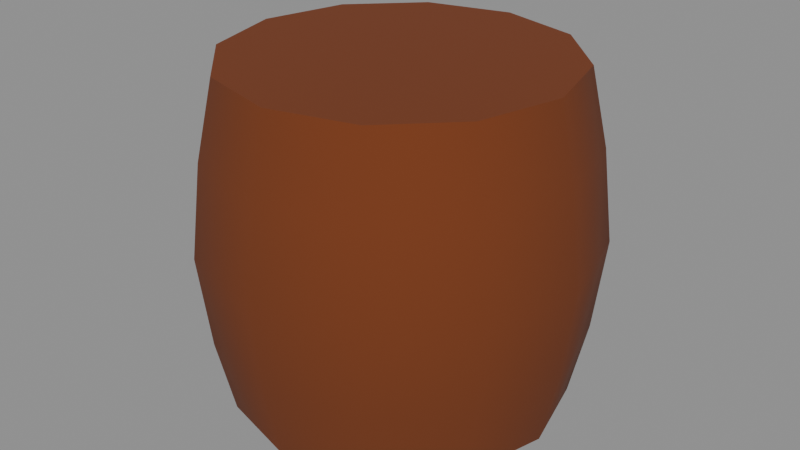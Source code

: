 # Source: barrel.blend  (saved by Blender 5.2.44; exported with 4.5.12 LTS)
import bpy
from mathutils import Matrix  # noqa: F401  (used for matrix-valued properties, if any)

bpy.ops.wm.read_factory_settings(use_empty=True)
scene = bpy.context.scene
scene.name = 'TempExportScene.001'

# ---- collections
col_barrel = bpy.data.collections.new('Barrel'); scene.collection.children.link(col_barrel)

# ---- materials (node trees are filled in below, after node groups)
mat_wood = bpy.data.materials.new('Wood')

# ---- node groups
ng_smooth_by_angle = bpy.data.node_groups.new('Smooth by Angle', 'GeometryNodeTree')
_s = ng_smooth_by_angle.interface.new_socket(name='Mesh', in_out='OUTPUT', socket_type='NodeSocketGeometry')
_s = ng_smooth_by_angle.interface.new_socket(name='Mesh', in_out='INPUT', socket_type='NodeSocketGeometry')
_s = ng_smooth_by_angle.interface.new_socket(name='Angle', in_out='INPUT', socket_type='NodeSocketFloat')
_s.subtype = 'ANGLE'
_s.default_value = 0.5236
_s.min_value = 0.0
_s.max_value = 3.142
_s.description = 'Maximum face angle for smooth edges'
_s = ng_smooth_by_angle.interface.new_socket(name='Ignore Sharpness', in_out='INPUT', socket_type='NodeSocketBool')
_s.force_non_field = True
ng_smooth_by_angle.is_modifier = True
_N = ng_smooth_by_angle.nodes; _L = ng_smooth_by_angle.links
n0 = _N.new('GeometryNodeSetShadeSmooth'); n0.name = 'Set Shade Smooth'; n0.location = (120, -80)
n0.domain = 'EDGE'
n1 = _N.new('GeometryNodeSetShadeSmooth'); n1.name = 'Set Shade Smooth.001'; n1.location = (300, -80)
n2 = _N.new('NodeGroupOutput'); n2.name = 'Group Output'; n2.location = (480, -80)
n3 = _N.new('GeometryNodeInputMeshEdgeAngle'); n3.name = 'Edge Angle'; n3.location = (-440, -240)
n4 = _N.new('NodeGroupInput'); n4.name = 'Group Input'; n4.location = (-80, -80)
n5 = _N.new('GeometryNodeInputEdgeSmooth'); n5.name = 'Is Edge Smooth'; n5.location = (-260, -120)
n6 = _N.new('GeometryNodeInputShadeSmooth'); n6.name = 'Is Shade Smooth'; n6.location = (-440, -397)
n7 = _N.new('FunctionNodeCompare'); n7.name = 'Compare'; n7.location = (-260, -260)
n7.operation = 'LESS_EQUAL'
n8 = _N.new('FunctionNodeBooleanMath'); n8.name = 'Boolean Math.001'; n8.location = (-80, -260)
n9 = _N.new('NodeGroupInput'); n9.name = 'Group Input.001'; n9.location = (-440, -329)
n10 = _N.new('NodeGroupInput'); n10.name = 'Group Input.002'; n10.location = (-259, -189)
n11 = _N.new('FunctionNodeBooleanMath'); n11.name = 'Boolean Math'; n11.location = (-80, -149)
n11.operation = 'OR'
n12 = _N.new('FunctionNodeBooleanMath'); n12.name = 'Boolean Math.002'; n12.location = (-260, -380)
n12.operation = 'OR'
n13 = _N.new('NodeGroupInput'); n13.name = 'Group Input.003'; n13.location = (-440, -460)
_L.new(n3.outputs[0], n7.inputs[0])
_L.new(n1.outputs[0], n2.inputs[0])
_L.new(n9.outputs[1], n7.inputs[1])
_L.new(n7.outputs[0], n8.inputs[0])
_L.new(n4.outputs[0], n0.inputs[0])
_L.new(n0.outputs[0], n1.inputs[0])
_L.new(n8.outputs[0], n0.inputs[2])
_L.new(n10.outputs[2], n11.inputs[1])
_L.new(n5.outputs[0], n11.inputs[0])
_L.new(n11.outputs[0], n0.inputs[1])
_L.new(n13.outputs[2], n12.inputs[1])
_L.new(n6.outputs[0], n12.inputs[0])
_L.new(n12.outputs[0], n8.inputs[1])
n2.is_active_output = True

# ---- material node trees
mat_wood.use_nodes = True; mat_wood.node_tree.nodes.clear()
_N = mat_wood.node_tree.nodes; _L = mat_wood.node_tree.links
n0 = _N.new('ShaderNodeBsdfPrincipled'); n0.name = 'Principled BSDF'; n0.location = (-200, 100)
n0.inputs[0].default_value = (0.1701, 0.03809, 0.007425, 1.0)
n0.inputs[2].default_value = 1.0
n0.inputs[10].default_value = 0.005
n1 = _N.new('ShaderNodeOutputMaterial'); n1.name = 'Material Output'; n1.location = (200, 100)
_L.new(n0.outputs[0], n1.inputs[0])
n1.is_active_output = True

# ---- meshes
me_cylinder_005 = bpy.data.meshes.new('Cylinder.005')
me_cylinder_005.from_pydata([(-7.025e-08, 0.5092, -0.001752), (-7.025e-08, 0.5092, 1.017), (0.2546, 0.441, -0.001752), (0.2546, 0.441, 1.017), (0.441, 0.2546, -0.001752), (0.441, 0.2546, 1.017), (0.5092, 1.756e-08, -0.001752), (0.5092, 1.756e-08, 1.017), (0.441, -0.2546, -0.001752), (0.441, -0.2546, 1.017), (0.2546, -0.441, -0.001752), (0.2546, -0.441, 1.017), (-7.025e-08, -0.5092, -0.001752), (-7.025e-08, -0.5092, 1.017), (-0.2546, -0.441, -0.001752), (-0.2546, -0.441, 1.017), (-0.441, -0.2546, -0.001752), (-0.441, -0.2546, 1.017), (-0.5092, 1.756e-08, -0.001752), (-0.5092, 1.756e-08, 1.017), (-0.441, 0.2546, -0.001752), (-0.441, 0.2546, 1.017), (-0.2546, 0.441, -0.001752), (-0.2546, 0.441, 1.017), (-4.571e-07, 0.5599, 0.2275), (-7.095e-07, 0.593, 0.5075), (-4.571e-07, 0.5599, 0.7874), (0.28, 0.4849, 0.7874), (0.2965, 0.5136, 0.5075), (0.28, 0.4849, 0.2275), (0.4849, 0.28, 0.7874), (0.5135, 0.2965, 0.5075), (0.4849, 0.28, 0.2275), (0.5599, 1.143e-07, 0.7874), (0.593, 1.774e-07, 0.5075), (0.5599, 1.143e-07, 0.2275), (0.4849, -0.28, 0.7874), (0.5135, -0.2965, 0.5075), (0.4849, -0.28, 0.2275), (0.28, -0.4849, 0.7874), (0.2965, -0.5136, 0.5075), (0.28, -0.4849, 0.2275), (-4.571e-07, -0.5599, 0.7874), (-7.095e-07, -0.593, 0.5075), (-4.571e-07, -0.5599, 0.2275), (-0.28, -0.4849, 0.7874), (-0.2965, -0.5136, 0.5075), (-0.28, -0.4849, 0.2275), (-0.4849, -0.28, 0.7874), (-0.5136, -0.2965, 0.5075), (-0.4849, -0.28, 0.2275), (-0.5599, 1.143e-07, 0.7874), (-0.593, 1.774e-07, 0.5075), (-0.5599, 1.143e-07, 0.2275), (-0.4849, 0.28, 0.7874), (-0.5136, 0.2965, 0.5075), (-0.4849, 0.28, 0.2275), (-0.28, 0.4849, 0.7874), (-0.2965, 0.5136, 0.5075), (-0.28, 0.4849, 0.2275)], [], [(26, 1, 3, 27), (27, 3, 5, 30), (30, 5, 7, 33), (33, 7, 9, 36), (36, 9, 11, 39), (39, 11, 13, 42), (42, 13, 15, 45), (45, 15, 17, 48), (48, 17, 19, 51), (51, 19, 21, 54), (3, 1, 23, 21, 19, 17, 15, 13, 11, 9, 7, 5), (54, 21, 23, 57), (57, 23, 1, 26), (0, 2, 4, 6, 8, 10, 12, 14, 16, 18, 20, 22), (22, 59, 24, 0), (59, 58, 25, 24), (58, 57, 26, 25), (20, 56, 59, 22), (56, 55, 58, 59), (55, 54, 57, 58), (18, 53, 56, 20), (53, 52, 55, 56), (52, 51, 54, 55), (16, 50, 53, 18), (50, 49, 52, 53), (49, 48, 51, 52), (14, 47, 50, 16), (47, 46, 49, 50), (46, 45, 48, 49), (12, 44, 47, 14), (44, 43, 46, 47), (43, 42, 45, 46), (10, 41, 44, 12), (41, 40, 43, 44), (40, 39, 42, 43), (8, 38, 41, 10), (38, 37, 40, 41), (37, 36, 39, 40), (6, 35, 38, 8), (35, 34, 37, 38), (34, 33, 36, 37), (4, 32, 35, 6), (32, 31, 34, 35), (31, 30, 33, 34), (2, 29, 32, 4), (29, 28, 31, 32), (28, 27, 30, 31), (0, 24, 29, 2), (24, 25, 28, 29), (25, 26, 27, 28)])
me_cylinder_005.polygons.foreach_set('use_smooth', [True] * 50)
_uv = me_cylinder_005.uv_layers.new(name='UVMap')
_uv.uv.foreach_set('vector', [1.0, 0.875, 1.0, 1.0, 0.9167, 1.0, 0.9167, 0.875, 0.9167, 0.875, 0.9167, 1.0, 0.8333, 1.0, 0.8333, 0.875, 0.8333, 0.875, 0.8333, 1.0, 0.75, 1.0, 0.75, 0.875, 0.75, 0.875, 0.75, 1.0, 0.6667, 1.0, 0.6667, 0.875, 0.6667, 0.875, 0.6667, 1.0, 0.5833, 1.0, 0.5833, 0.875, 0.5833, 0.875, 0.5833, 1.0, 0.5, 1.0, 0.5, 0.875, 0.5, 0.875, 0.5, 1.0, 0.4167, 1.0, 0.4167, 0.875, 0.4167, 0.875, 0.4167, 1.0, 0.3333, 1.0, 0.3333, 0.875, 0.3333, 0.875, 0.3333, 1.0, 0.25, 1.0, 0.25, 0.875, 0.25, 0.875, 0.25, 1.0, 0.1667, 1.0, 0.1667, 0.875, 0.37, 0.4578, 0.25, 0.49, 0.13, 0.4578, 0.04215, 0.37, 0.01, 0.25, 0.04215, 0.13, 0.13, 0.04215, 0.25, 0.01, 0.37, 0.04215, 0.4578, 0.13, 0.49, 0.25, 0.4578, 0.37, 0.1667, 0.875, 0.1667, 1.0, 0.08333, 1.0, 0.08333, 0.875, 0.08333, 0.875, 0.08333, 1.0, 7.451e-08, 1.0, 7.451e-08, 0.875, 0.75, 0.49, 0.87, 0.4578, 0.9578, 0.37, 0.99, 0.25, 0.9578, 0.13, 0.87, 0.04215, 0.75, 0.01, 0.63, 0.04215, 0.5422, 0.13, 0.51, 0.25, 0.5422, 0.37, 0.63, 0.4578, 0.08333, 0.5, 0.08333, 0.625, 7.451e-08, 0.625, 7.451e-08, 0.5, 0.08333, 0.625, 0.08333, 0.75, 7.451e-08, 0.75, 7.451e-08, 0.625, 0.08333, 0.75, 0.08333, 0.875, 7.451e-08, 0.875, 7.451e-08, 0.75, 0.1667, 0.5, 0.1667, 0.625, 0.08333, 0.625, 0.08333, 0.5, 0.1667, 0.625, 0.1667, 0.75, 0.08333, 0.75, 0.08333, 0.625, 0.1667, 0.75, 0.1667, 0.875, 0.08333, 0.875, 0.08333, 0.75, 0.25, 0.5, 0.25, 0.625, 0.1667, 0.625, 0.1667, 0.5, 0.25, 0.625, 0.25, 0.75, 0.1667, 0.75, 0.1667, 0.625, 0.25, 0.75, 0.25, 0.875, 0.1667, 0.875, 0.1667, 0.75, 0.3333, 0.5, 0.3333, 0.625, 0.25, 0.625, 0.25, 0.5, 0.3333, 0.625, 0.3333, 0.75, 0.25, 0.75, 0.25, 0.625, 0.3333, 0.75, 0.3333, 0.875, 0.25, 0.875, 0.25, 0.75, 0.4167, 0.5, 0.4167, 0.625, 0.3333, 0.625, 0.3333, 0.5, 0.4167, 0.625, 0.4167, 0.75, 0.3333, 0.75, 0.3333, 0.625, 0.4167, 0.75, 0.4167, 0.875, 0.3333, 0.875, 0.3333, 0.75, 0.5, 0.5, 0.5, 0.625, 0.4167, 0.625, 0.4167, 0.5, 0.5, 0.625, 0.5, 0.75, 0.4167, 0.75, 0.4167, 0.625, 0.5, 0.75, 0.5, 0.875, 0.4167, 0.875, 0.4167, 0.75, 0.5833, 0.5, 0.5833, 0.625, 0.5, 0.625, 0.5, 0.5, 0.5833, 0.625, 0.5833, 0.75, 0.5, 0.75, 0.5, 0.625, 0.5833, 0.75, 0.5833, 0.875, 0.5, 0.875, 0.5, 0.75, 0.6667, 0.5, 0.6667, 0.625, 0.5833, 0.625, 0.5833, 0.5, 0.6667, 0.625, 0.6667, 0.75, 0.5833, 0.75, 0.5833, 0.625, 0.6667, 0.75, 0.6667, 0.875, 0.5833, 0.875, 0.5833, 0.75, 0.75, 0.5, 0.75, 0.625, 0.6667, 0.625, 0.6667, 0.5, 0.75, 0.625, 0.75, 0.75, 0.6667, 0.75, 0.6667, 0.625, 0.75, 0.75, 0.75, 0.875, 0.6667, 0.875, 0.6667, 0.75, 0.8333, 0.5, 0.8333, 0.625, 0.75, 0.625, 0.75, 0.5, 0.8333, 0.625, 0.8333, 0.75, 0.75, 0.75, 0.75, 0.625, 0.8333, 0.75, 0.8333, 0.875, 0.75, 0.875, 0.75, 0.75, 0.9167, 0.5, 0.9167, 0.625, 0.8333, 0.625, 0.8333, 0.5, 0.9167, 0.625, 0.9167, 0.75, 0.8333, 0.75, 0.8333, 0.625, 0.9167, 0.75, 0.9167, 0.875, 0.8333, 0.875, 0.8333, 0.75, 1.0, 0.5, 1.0, 0.625, 0.9167, 0.625, 0.9167, 0.5, 1.0, 0.625, 1.0, 0.75, 0.9167, 0.75, 0.9167, 0.625, 1.0, 0.75, 1.0, 0.875, 0.9167, 0.875, 0.9167, 0.75])
me_cylinder_005.materials.append(mat_wood)
me_cylinder_005.update()

# ---- objects
ob_barrel_col = bpy.data.objects.new('Barrel-col', me_cylinder_005)

# ---- transforms, parenting, visibility, modifiers, constraints
ob_barrel_col.location = (0.0, 0.0, 0.0)
_m = ob_barrel_col.modifiers.new('Smooth by Angle', 'NODES')
_m.node_group = ng_smooth_by_angle
_m.use_pin_to_last = True
_m.show_group_selector = False

# ---- collection membership
col_barrel.objects.link(ob_barrel_col)

# ---- scene / render settings (as saved in the file)
scene.frame_start = 1; scene.frame_end = 250; scene.frame_set(3)
scene.render.engine = 'BLENDER_EEVEE_NEXT'
scene.render.bake_bias = 0.0
scene.render.bake_samples = 0
scene.render.compositor_device = 'GPU'
scene.eevee.use_volume_custom_range = False
scene.eevee.fast_gi_thickness_near = 0.1
scene.eevee.fast_gi_thickness_far = 0.0
scene.eevee.ray_tracing_options.screen_trace_thickness = 0.1
bpy.context.view_layer.update()

# ---- added for rendering (the .blend has no active camera and no usable light): camera, sun + grey world if the file has none
cam_auto = bpy.data.cameras.new('AutoCamera')
cam_auto.lens = 50.0
cam_auto.sensor_width = 36.0
cam_auto.clip_end = 1000.0
ob_auto_camera = bpy.data.objects.new('AutoCamera', cam_auto)
scene.collection.objects.link(ob_auto_camera)
ob_auto_camera.location = (1.8155, -2.1786, 1.95985)
ob_auto_camera.rotation_euler = (1.09748, -7.21219e-08, 0.694738)
scene.camera = ob_auto_camera
light_auto_sun = bpy.data.lights.new('AutoSun', 'SUN')
light_auto_sun.energy = 3.0
light_auto_sun.angle = 0.0523599
ob_auto_sun = bpy.data.objects.new('AutoSun', light_auto_sun)
scene.collection.objects.link(ob_auto_sun)
ob_auto_sun.rotation_euler = (0.872665, 0.174533, 0.523599)
if scene.world is None:
    world_auto = bpy.data.worlds.new('AutoWorld')
    world_auto.color = (0.3, 0.3, 0.3)
    scene.world = world_auto
bpy.context.view_layer.update()
